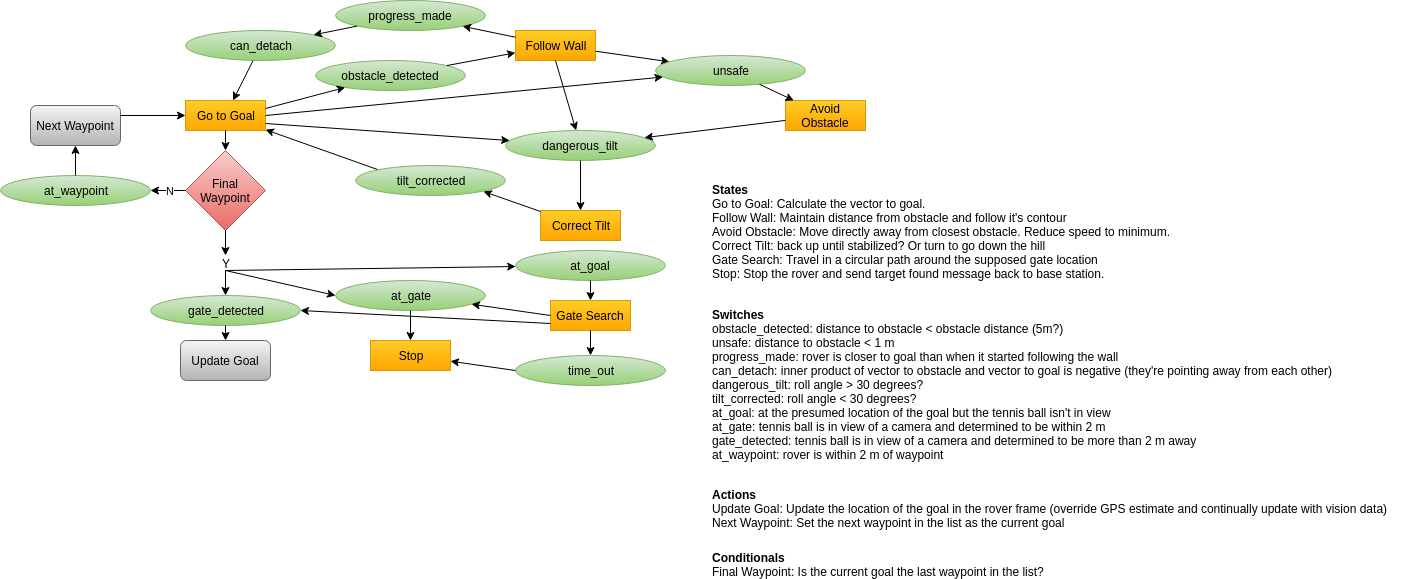

The diagram above was exported from draw.io. Its source (the exported page's mxGraphModel, read from the mxfile embedded in the PNG):
<mxGraphModel dx="427" dy="812" grid="1" gridSize="10" guides="1" tooltips="1" connect="1" arrows="1" fold="1" page="1" pageScale="1" pageWidth="850" pageHeight="1100" math="0" shadow="0">
  <root>
    <mxCell id="0" />
    <mxCell id="1" parent="0" />
    <mxCell id="33d9c63b6125adba-2" value="Go to Goal" style="whiteSpace=wrap;html=1;fillColor=#ffcd28;strokeColor=#d79b00;gradientColor=#ffa500;" vertex="1" parent="1">
      <mxGeometry x="205" y="135" width="80" height="30" as="geometry" />
    </mxCell>
    <mxCell id="33d9c63b6125adba-3" value="Avoid Obstacle" style="whiteSpace=wrap;html=1;fillColor=#ffcd28;strokeColor=#d79b00;gradientColor=#ffa500;" vertex="1" parent="1">
      <mxGeometry x="805" y="135" width="80" height="30" as="geometry" />
    </mxCell>
    <mxCell id="33d9c63b6125adba-4" value="Follow Wall" style="whiteSpace=wrap;html=1;fillColor=#ffcd28;strokeColor=#d79b00;gradientColor=#ffa500;" vertex="1" parent="1">
      <mxGeometry x="535" y="65" width="80" height="30" as="geometry" />
    </mxCell>
    <mxCell id="33d9c63b6125adba-7" value="Stop" style="whiteSpace=wrap;html=1;fillColor=#ffcd28;strokeColor=#d79b00;gradientColor=#ffa500;" vertex="1" parent="1">
      <mxGeometry x="390" y="375" width="80" height="30" as="geometry" />
    </mxCell>
    <mxCell id="33d9c63b6125adba-8" value="Correct Tilt" style="whiteSpace=wrap;html=1;fillColor=#ffcd28;strokeColor=#d79b00;gradientColor=#ffa500;" vertex="1" parent="1">
      <mxGeometry x="560" y="245" width="80" height="30" as="geometry" />
    </mxCell>
    <mxCell id="33d9c63b6125adba-9" value="obstacle_detected" style="ellipse;whiteSpace=wrap;html=1;fillColor=#d5e8d4;strokeColor=#82b366;gradientColor=#97d077;" vertex="1" parent="1">
      <mxGeometry x="335" y="95" width="150" height="30" as="geometry" />
    </mxCell>
    <mxCell id="33d9c63b6125adba-11" value="" style="endArrow=classic;html=1;" edge="1" parent="1" source="33d9c63b6125adba-9" target="33d9c63b6125adba-4">
      <mxGeometry width="50" height="50" relative="1" as="geometry">
        <mxPoint x="505" y="205" as="sourcePoint" />
        <mxPoint x="555" y="155" as="targetPoint" />
      </mxGeometry>
    </mxCell>
    <mxCell id="33d9c63b6125adba-12" value="" style="endArrow=classic;html=1;" edge="1" parent="1" source="33d9c63b6125adba-4" target="33d9c63b6125adba-13">
      <mxGeometry width="50" height="50" relative="1" as="geometry">
        <mxPoint x="645" y="125" as="sourcePoint" />
        <mxPoint x="705" y="145" as="targetPoint" />
      </mxGeometry>
    </mxCell>
    <mxCell id="33d9c63b6125adba-13" value="unsafe" style="ellipse;whiteSpace=wrap;html=1;fillColor=#d5e8d4;strokeColor=#82b366;gradientColor=#97d077;" vertex="1" parent="1">
      <mxGeometry x="675" y="90" width="150" height="30" as="geometry" />
    </mxCell>
    <mxCell id="33d9c63b6125adba-15" value="" style="endArrow=classic;html=1;" edge="1" parent="1" source="33d9c63b6125adba-13" target="33d9c63b6125adba-3">
      <mxGeometry width="50" height="50" relative="1" as="geometry">
        <mxPoint x="800" y="116" as="sourcePoint" />
        <mxPoint x="802" y="150" as="targetPoint" />
      </mxGeometry>
    </mxCell>
    <mxCell id="33d9c63b6125adba-16" value="progress_made" style="ellipse;whiteSpace=wrap;html=1;fillColor=#d5e8d4;strokeColor=#82b366;gradientColor=#97d077;" vertex="1" parent="1">
      <mxGeometry x="355" y="35" width="150" height="30" as="geometry" />
    </mxCell>
    <mxCell id="33d9c63b6125adba-17" value="" style="endArrow=classic;html=1;exitX=1;exitY=0.5;" edge="1" parent="1" source="33d9c63b6125adba-2" target="33d9c63b6125adba-13">
      <mxGeometry width="50" height="50" relative="1" as="geometry">
        <mxPoint x="485" y="205" as="sourcePoint" />
        <mxPoint x="535" y="155" as="targetPoint" />
      </mxGeometry>
    </mxCell>
    <mxCell id="33d9c63b6125adba-19" value="can_detach" style="ellipse;whiteSpace=wrap;html=1;fillColor=#d5e8d4;strokeColor=#82b366;gradientColor=#97d077;" vertex="1" parent="1">
      <mxGeometry x="205" y="65" width="150" height="30" as="geometry" />
    </mxCell>
    <mxCell id="33d9c63b6125adba-20" value="" style="endArrow=classic;html=1;" edge="1" parent="1" source="33d9c63b6125adba-4" target="33d9c63b6125adba-16">
      <mxGeometry width="50" height="50" relative="1" as="geometry">
        <mxPoint x="425" y="245" as="sourcePoint" />
        <mxPoint x="475" y="195" as="targetPoint" />
      </mxGeometry>
    </mxCell>
    <mxCell id="33d9c63b6125adba-21" value="" style="endArrow=classic;html=1;" edge="1" parent="1" source="33d9c63b6125adba-16" target="33d9c63b6125adba-19">
      <mxGeometry width="50" height="50" relative="1" as="geometry">
        <mxPoint x="285" y="275" as="sourcePoint" />
        <mxPoint x="335" y="225" as="targetPoint" />
      </mxGeometry>
    </mxCell>
    <mxCell id="33d9c63b6125adba-22" value="" style="endArrow=classic;html=1;" edge="1" parent="1" source="33d9c63b6125adba-19" target="33d9c63b6125adba-2">
      <mxGeometry width="50" height="50" relative="1" as="geometry">
        <mxPoint x="195" y="375" as="sourcePoint" />
        <mxPoint x="245" y="325" as="targetPoint" />
      </mxGeometry>
    </mxCell>
    <mxCell id="33d9c63b6125adba-23" value="Final Waypoint" style="rhombus;whiteSpace=wrap;html=1;fillColor=#f8cecc;strokeColor=#b85450;gradientColor=#ea6b66;" vertex="1" parent="1">
      <mxGeometry x="205" y="185" width="80" height="80" as="geometry" />
    </mxCell>
    <mxCell id="33d9c63b6125adba-24" style="edgeStyle=none;rounded=0;html=1;exitX=0.5;exitY=1;jettySize=auto;orthogonalLoop=1;" edge="1" parent="1" source="33d9c63b6125adba-2" target="33d9c63b6125adba-23">
      <mxGeometry relative="1" as="geometry" />
    </mxCell>
    <mxCell id="33d9c63b6125adba-25" value="gate_detected" style="ellipse;whiteSpace=wrap;html=1;fillColor=#d5e8d4;strokeColor=#82b366;gradientColor=#97d077;" vertex="1" parent="1">
      <mxGeometry x="170" y="330" width="150" height="30" as="geometry" />
    </mxCell>
    <mxCell id="33d9c63b6125adba-32" value="Update Goal" style="rounded=1;whiteSpace=wrap;html=1;fillColor=#f5f5f5;strokeColor=#666666;gradientColor=#b3b3b3;" vertex="1" parent="1">
      <mxGeometry x="200" y="375" width="90" height="40" as="geometry" />
    </mxCell>
    <mxCell id="33d9c63b6125adba-33" style="edgeStyle=none;rounded=0;html=1;exitX=0.5;exitY=1;entryX=0.5;entryY=0;jettySize=auto;orthogonalLoop=1;" edge="1" parent="1" source="33d9c63b6125adba-25" target="33d9c63b6125adba-32">
      <mxGeometry relative="1" as="geometry" />
    </mxCell>
    <mxCell id="33d9c63b6125adba-34" value="at_gate" style="ellipse;whiteSpace=wrap;html=1;fillColor=#d5e8d4;strokeColor=#82b366;gradientColor=#97d077;" vertex="1" parent="1">
      <mxGeometry x="355" y="315" width="150" height="30" as="geometry" />
    </mxCell>
    <mxCell id="33d9c63b6125adba-39" style="edgeStyle=none;rounded=0;html=1;exitX=0.5;exitY=1;jettySize=auto;orthogonalLoop=1;" edge="1" parent="1" source="33d9c63b6125adba-34" target="33d9c63b6125adba-7">
      <mxGeometry relative="1" as="geometry" />
    </mxCell>
    <mxCell id="33d9c63b6125adba-40" value="dangerous_tilt" style="ellipse;whiteSpace=wrap;html=1;fillColor=#d5e8d4;strokeColor=#82b366;gradientColor=#97d077;" vertex="1" parent="1">
      <mxGeometry x="525" y="165" width="150" height="30" as="geometry" />
    </mxCell>
    <mxCell id="33d9c63b6125adba-41" value="" style="endArrow=classic;html=1;exitX=1;exitY=0.75;" edge="1" parent="1" source="33d9c63b6125adba-2" target="33d9c63b6125adba-40">
      <mxGeometry width="50" height="50" relative="1" as="geometry">
        <mxPoint x="365" y="255" as="sourcePoint" />
        <mxPoint x="415" y="205" as="targetPoint" />
      </mxGeometry>
    </mxCell>
    <mxCell id="33d9c63b6125adba-45" style="edgeStyle=none;rounded=0;html=1;exitX=0.5;exitY=1;jettySize=auto;orthogonalLoop=1;" edge="1" parent="1" source="33d9c63b6125adba-40" target="33d9c63b6125adba-8">
      <mxGeometry relative="1" as="geometry" />
    </mxCell>
    <mxCell id="33d9c63b6125adba-46" style="edgeStyle=none;rounded=0;html=1;exitX=0.5;exitY=1;jettySize=auto;orthogonalLoop=1;" edge="1" parent="1" source="33d9c63b6125adba-4" target="33d9c63b6125adba-40">
      <mxGeometry relative="1" as="geometry" />
    </mxCell>
    <mxCell id="33d9c63b6125adba-47" value="" style="endArrow=classic;html=1;" edge="1" parent="1" source="33d9c63b6125adba-3" target="33d9c63b6125adba-40">
      <mxGeometry width="50" height="50" relative="1" as="geometry">
        <mxPoint x="795" y="245" as="sourcePoint" />
        <mxPoint x="845" y="195" as="targetPoint" />
      </mxGeometry>
    </mxCell>
    <mxCell id="33d9c63b6125adba-48" value="tilt_corrected" style="ellipse;whiteSpace=wrap;html=1;fillColor=#d5e8d4;strokeColor=#82b366;gradientColor=#97d077;" vertex="1" parent="1">
      <mxGeometry x="375" y="200" width="150" height="30" as="geometry" />
    </mxCell>
    <mxCell id="33d9c63b6125adba-50" value="" style="endArrow=classic;html=1;entryX=1;entryY=1;" edge="1" parent="1" source="33d9c63b6125adba-8" target="33d9c63b6125adba-48">
      <mxGeometry width="50" height="50" relative="1" as="geometry">
        <mxPoint x="515" y="345" as="sourcePoint" />
        <mxPoint x="565" y="295" as="targetPoint" />
      </mxGeometry>
    </mxCell>
    <mxCell id="33d9c63b6125adba-51" style="edgeStyle=none;rounded=0;html=1;exitX=0;exitY=0;jettySize=auto;orthogonalLoop=1;" edge="1" parent="1" source="33d9c63b6125adba-48" target="33d9c63b6125adba-2">
      <mxGeometry relative="1" as="geometry" />
    </mxCell>
    <mxCell id="33d9c63b6125adba-52" value="Gate Search" style="whiteSpace=wrap;html=1;fillColor=#ffcd28;strokeColor=#d79b00;gradientColor=#ffa500;" vertex="1" parent="1">
      <mxGeometry x="570" y="335" width="80" height="30" as="geometry" />
    </mxCell>
    <mxCell id="33d9c63b6125adba-53" value="at_goal" style="ellipse;whiteSpace=wrap;html=1;fillColor=#d5e8d4;strokeColor=#82b366;gradientColor=#97d077;" vertex="1" parent="1">
      <mxGeometry x="535" y="285" width="150" height="30" as="geometry" />
    </mxCell>
    <mxCell id="33d9c63b6125adba-56" value="at_waypoint" style="ellipse;whiteSpace=wrap;html=1;fillColor=#d5e8d4;strokeColor=#82b366;gradientColor=#97d077;" vertex="1" parent="1">
      <mxGeometry x="20" y="210" width="150" height="30" as="geometry" />
    </mxCell>
    <mxCell id="33d9c63b6125adba-57" value="N" style="edgeStyle=none;rounded=0;html=1;exitX=0;exitY=0.5;jettySize=auto;orthogonalLoop=1;" edge="1" parent="1" source="33d9c63b6125adba-23" target="33d9c63b6125adba-56">
      <mxGeometry x="-0.1429" relative="1" as="geometry">
        <mxPoint as="offset" />
      </mxGeometry>
    </mxCell>
    <mxCell id="33d9c63b6125adba-59" value="Next Waypoint" style="rounded=1;whiteSpace=wrap;html=1;fillColor=#f5f5f5;strokeColor=#666666;gradientColor=#b3b3b3;" vertex="1" parent="1">
      <mxGeometry x="50" y="140" width="90" height="40" as="geometry" />
    </mxCell>
    <mxCell id="33d9c63b6125adba-61" style="edgeStyle=none;rounded=0;html=1;exitX=0.5;exitY=0;jettySize=auto;orthogonalLoop=1;" edge="1" parent="1" source="33d9c63b6125adba-56" target="33d9c63b6125adba-59">
      <mxGeometry relative="1" as="geometry" />
    </mxCell>
    <mxCell id="33d9c63b6125adba-62" style="edgeStyle=none;rounded=0;html=1;exitX=1;exitY=0.25;jettySize=auto;orthogonalLoop=1;" edge="1" parent="1" source="33d9c63b6125adba-59" target="33d9c63b6125adba-2">
      <mxGeometry relative="1" as="geometry" />
    </mxCell>
    <mxCell id="33d9c63b6125adba-67" value="Y" style="text;html=1;strokeColor=none;fillColor=none;align=center;verticalAlign=middle;whiteSpace=wrap;" vertex="1" parent="1">
      <mxGeometry x="225" y="290" width="40" height="15" as="geometry" />
    </mxCell>
    <mxCell id="33d9c63b6125adba-69" style="edgeStyle=orthogonalEdgeStyle;rounded=0;html=1;exitX=0.5;exitY=1;entryX=0.5;entryY=0;jettySize=auto;orthogonalLoop=1;" edge="1" parent="1" source="33d9c63b6125adba-23" target="33d9c63b6125adba-67">
      <mxGeometry relative="1" as="geometry" />
    </mxCell>
    <mxCell id="33d9c63b6125adba-70" style="edgeStyle=orthogonalEdgeStyle;rounded=0;html=1;exitX=0.5;exitY=1;entryX=0.5;entryY=0;jettySize=auto;orthogonalLoop=1;" edge="1" parent="1" source="33d9c63b6125adba-67" target="33d9c63b6125adba-25">
      <mxGeometry relative="1" as="geometry" />
    </mxCell>
    <mxCell id="33d9c63b6125adba-71" style="rounded=0;html=1;exitX=0.5;exitY=1;entryX=0;entryY=0.5;jettySize=auto;orthogonalLoop=1;" edge="1" parent="1" source="33d9c63b6125adba-67" target="33d9c63b6125adba-34">
      <mxGeometry relative="1" as="geometry">
        <Array as="points" />
      </mxGeometry>
    </mxCell>
    <mxCell id="33d9c63b6125adba-72" style="edgeStyle=none;rounded=0;html=1;exitX=0.5;exitY=1;jettySize=auto;orthogonalLoop=1;" edge="1" parent="1" source="33d9c63b6125adba-67" target="33d9c63b6125adba-53">
      <mxGeometry relative="1" as="geometry" />
    </mxCell>
    <mxCell id="33d9c63b6125adba-73" style="edgeStyle=none;rounded=0;html=1;exitX=0.5;exitY=1;entryX=0.5;entryY=0;jettySize=auto;orthogonalLoop=1;" edge="1" parent="1" source="33d9c63b6125adba-53" target="33d9c63b6125adba-52">
      <mxGeometry relative="1" as="geometry" />
    </mxCell>
    <mxCell id="33d9c63b6125adba-74" style="edgeStyle=none;rounded=0;html=1;exitX=0;exitY=0.5;jettySize=auto;orthogonalLoop=1;" edge="1" parent="1" source="33d9c63b6125adba-52" target="33d9c63b6125adba-34">
      <mxGeometry relative="1" as="geometry" />
    </mxCell>
    <mxCell id="33d9c63b6125adba-75" value="time_out" style="ellipse;whiteSpace=wrap;html=1;fillColor=#d5e8d4;strokeColor=#82b366;gradientColor=#97d077;" vertex="1" parent="1">
      <mxGeometry x="535" y="390" width="150" height="30" as="geometry" />
    </mxCell>
    <mxCell id="33d9c63b6125adba-76" style="edgeStyle=none;rounded=0;html=1;exitX=0.5;exitY=1;jettySize=auto;orthogonalLoop=1;" edge="1" parent="1" source="33d9c63b6125adba-52" target="33d9c63b6125adba-75">
      <mxGeometry relative="1" as="geometry" />
    </mxCell>
    <mxCell id="33d9c63b6125adba-77" style="edgeStyle=none;rounded=0;html=1;exitX=0;exitY=0.5;jettySize=auto;orthogonalLoop=1;" edge="1" parent="1" source="33d9c63b6125adba-75" target="33d9c63b6125adba-7">
      <mxGeometry relative="1" as="geometry" />
    </mxCell>
    <mxCell id="33d9c63b6125adba-78" style="edgeStyle=none;rounded=0;html=1;exitX=1;exitY=0.25;jettySize=auto;orthogonalLoop=1;" edge="1" parent="1" source="33d9c63b6125adba-2" target="33d9c63b6125adba-9">
      <mxGeometry relative="1" as="geometry" />
    </mxCell>
    <mxCell id="2cdc54874a96db04-1" value="&lt;b&gt;States&lt;/b&gt;&lt;div&gt;Go to Goal: Calculate the vector to goal.&lt;/div&gt;&lt;div&gt;Follow Wall: Maintain distance from obstacle and follow it's contour&lt;/div&gt;&lt;div&gt;Avoid Obstacle: Move directly away from closest obstacle. Reduce speed to minimum.&lt;/div&gt;&lt;div&gt;Correct Tilt: back up until stabilized? Or turn to go down the hill&lt;/div&gt;&lt;div&gt;Gate Search: Travel in a circular path around the supposed gate location&lt;/div&gt;&lt;div&gt;Stop: Stop the rover and send target found message back to base station.&lt;/div&gt;&lt;div&gt;&lt;br&gt;&lt;/div&gt;&lt;div&gt;&lt;br&gt;&lt;/div&gt;" style="text;html=1;resizable=0;points=[];autosize=1;align=left;verticalAlign=top;spacingTop=-4;" vertex="1" parent="1">
      <mxGeometry x="730" y="215" width="480" height="130" as="geometry" />
    </mxCell>
    <mxCell id="2cdc54874a96db04-2" value="&lt;b&gt;Switches&lt;/b&gt;&lt;div&gt;obstacle_detected: distance to obstacle &amp;lt; obstacle distance (5m?)&lt;/div&gt;&lt;div&gt;unsafe: distance to obstacle &amp;lt; 1 m&lt;/div&gt;&lt;div&gt;progress_made: rover is closer to goal than when it started following the wall&lt;/div&gt;&lt;div&gt;can_detach: inner product of vector to obstacle and vector to goal is negative (they're pointing away from each other)&lt;/div&gt;&lt;div&gt;dangerous_tilt: roll angle &amp;gt; 30 degrees?&lt;/div&gt;&lt;div&gt;tilt_corrected: roll angle &amp;lt; 30 degrees?&lt;/div&gt;&lt;div&gt;at_goal: at the presumed location of the goal but the tennis ball isn't in view&lt;/div&gt;&lt;div&gt;at_gate: tennis ball is in view of a camera and determined to be within 2 m&lt;/div&gt;&lt;div&gt;gate_detected: tennis ball is in view of a camera and determined to be more than 2 m away&lt;/div&gt;&lt;div&gt;at_waypoint: rover is within 2 m of waypoint&lt;/div&gt;" style="text;html=1;resizable=0;points=[];autosize=1;align=left;verticalAlign=top;spacingTop=-4;" vertex="1" parent="1">
      <mxGeometry x="730" y="340" width="640" height="160" as="geometry" />
    </mxCell>
    <mxCell id="2cdc54874a96db04-3" value="&lt;b&gt;Actions&lt;/b&gt;&lt;div&gt;Update Goal: Update the location of the goal in the rover frame (override GPS estimate and continually update with vision data)&lt;/div&gt;&lt;div&gt;Next Waypoint: Set the next waypoint in the list as the current goal&lt;/div&gt;&lt;div&gt;&lt;br&gt;&lt;/div&gt;" style="text;html=1;resizable=0;points=[];autosize=1;align=left;verticalAlign=top;spacingTop=-4;" vertex="1" parent="1">
      <mxGeometry x="730" y="520" width="700" height="60" as="geometry" />
    </mxCell>
    <mxCell id="2cdc54874a96db04-4" value="&lt;b&gt;Conditionals&lt;/b&gt;&lt;div&gt;Final Waypoint: Is the current goal the last waypoint in the list?&lt;/div&gt;" style="text;html=1;resizable=0;points=[];autosize=1;align=left;verticalAlign=top;spacingTop=-4;" vertex="1" parent="1">
      <mxGeometry x="730" y="583" width="350" height="30" as="geometry" />
    </mxCell>
    <mxCell id="6d599af9cb4fda0a-1" style="rounded=0;html=1;jettySize=auto;orthogonalLoop=1;fontSize=11;entryX=1;entryY=0.5;exitX=0;exitY=0.75;" edge="1" parent="1" source="33d9c63b6125adba-52" target="33d9c63b6125adba-25">
      <mxGeometry relative="1" as="geometry">
        <mxPoint x="550" y="380" as="targetPoint" />
        <mxPoint x="540" y="345" as="sourcePoint" />
      </mxGeometry>
    </mxCell>
  </root>
</mxGraphModel>